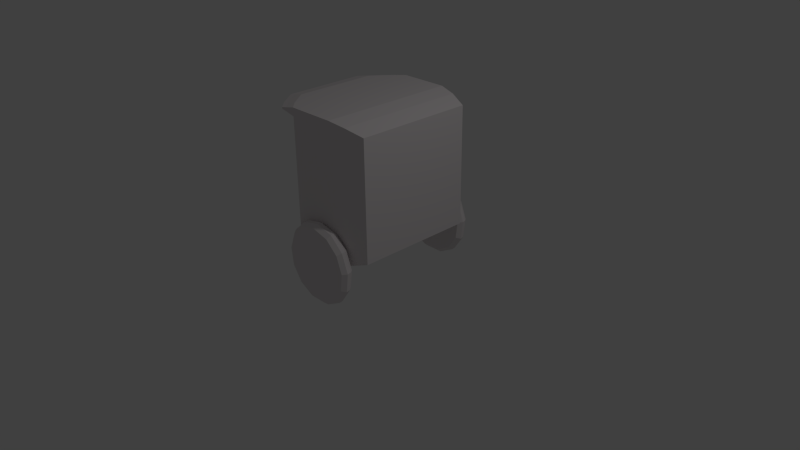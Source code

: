# Source: untitled.blend  (saved by Blender 2.69.0; exported with 4.5.12 LTS)
import bpy
from mathutils import Matrix  # noqa: F401  (used for matrix-valued properties, if any)

bpy.ops.wm.read_factory_settings(use_empty=True)
scene = bpy.context.scene
scene.name = 'Scene'

# ---- collections
col_collection_1 = bpy.data.collections.new('Collection 1'); scene.collection.children.link(col_collection_1)

# ---- materials (node trees are filled in below, after node groups)
mat_material_001 = bpy.data.materials.new('Material.001')
mat_material_001.alpha_threshold = 0.0
mat_material_001.use_transparent_shadow = False
mat_material_001.diffuse_color = (0.8, 0.756, 0.7663, 1.0)
mat_material_001.roughness = 0.5
mat_material_001.line_color = (0.0, 0.0, 0.0, 1.0)

# ---- material node trees

# ---- world
world_world = bpy.data.worlds.new('World'); scene.world = world_world
world_world.color = (0.05088, 0.05088, 0.05088)
world_world.use_sun_shadow = False
world_world.sun_shadow_jitter_overblur = 0.0
world_world.cycles.sampling_method = 'MANUAL'
world_world.cycles.sample_map_resolution = 256

# ---- cameras
cam_camera = bpy.data.cameras.new('Camera')
cam_camera.clip_end = 100.0
cam_camera.lens = 35.0
cam_camera.sensor_width = 32.0
cam_camera.sensor_height = 18.0
cam_camera.ortho_scale = 7.314
cam_camera.dof.focus_distance = 0.0
cam_camera.dof.aperture_fstop = 128.0

# ---- lights
light_lamp = bpy.data.lights.new('Lamp', 'POINT')
light_lamp.transmission_factor = 0.0
light_lamp.cutoff_distance = 30.0
light_lamp.energy = 100.0
light_lamp.shadow_buffer_clip_start = 1.001
light_lamp.shadow_soft_size = 0.1
light_lamp.shadow_maximum_resolution = 0.006
light_lamp.use_absolute_resolution = True
light_lamp.cycles.use_multiple_importance_sampling = False

# ---- meshes
me_cube_002 = bpy.data.meshes.new('Cube.002')
me_cube_002.from_pydata([(-0.5022, -0.8804, -0.8804), (-0.5022, 0.8804, -0.8804), (-0.261, 0.8044, -0.8044), (-0.261, -0.8044, -0.8044), (-0.5022, -0.8804, 0.8804), (-0.5022, 0.8804, 0.8804), (-0.261, 0.8044, 0.8044), (-0.261, -0.8044, 0.8044), (-0.7299, -0.9213, -0.9213), (-0.7299, 0.9213, -0.9213), (-0.7299, -0.9213, 0.9213), (-0.7299, 0.9213, 0.9213), (-1.389, -0.9213, -0.9213), (-1.389, 0.9213, -0.9213), (-1.389, -0.9213, 0.9213), (-1.389, 0.9213, 0.9213), (-1.518, -0.7985, -0.9213), (-1.518, 0.7985, -0.9213), (-1.518, -0.7985, 0.9213), (-1.518, 0.7985, 0.9213), (-1.713, -0.5492, -0.9213), (-1.713, 0.5492, -0.9213), (-1.713, -0.5492, 0.9213), (-1.713, 0.5492, 0.9213), (-0.9143, 1.075, -0.4412), (-1.149, 1.075, -0.4992), (-1.331, 1.075, -0.6598), (-1.417, 1.075, -0.8863), (-1.387, 1.075, -1.127), (-1.25, 1.075, -1.326), (-1.035, 1.075, -1.439), (-0.7932, 1.075, -1.439), (-0.5787, 1.075, -1.326), (-0.4411, 1.075, -1.127), (-0.4119, 1.075, -0.8863), (-0.4978, 1.075, -0.6598), (-0.6791, 1.075, -0.4992), (-0.9143, 1.026, -0.4027), (-1.167, 1.026, -0.465), (-1.362, 1.026, -0.6379), (-1.455, 1.026, -0.8816), (-1.423, 1.026, -1.14), (-1.275, 1.026, -1.355), (-1.045, 1.026, -1.476), (-0.7839, 1.026, -1.476), (-0.5531, 1.026, -1.355), (-0.4051, 1.026, -1.14), (-0.3736, 1.026, -0.8816), (-0.4661, 1.026, -0.6379), (-0.6612, 1.026, -0.465), (-0.8993, 0.966, -0.4012), (-1.152, 0.966, -0.4636), (-1.347, 0.966, -0.6365), (-1.44, 0.966, -0.8802), (-1.408, 0.966, -1.139), (-1.26, 0.966, -1.353), (-1.03, 0.966, -1.475), (-0.7689, 0.966, -1.475), (-0.5381, 0.966, -1.353), (-0.3901, 0.966, -1.139), (-0.3587, 0.966, -0.8802), (-0.4511, 0.966, -0.6365), (-0.6462, 0.966, -0.4636), (-0.8993, 0.9111, -0.4492), (-1.13, 0.9111, -0.5061), (-1.308, 0.9111, -0.6637), (-1.392, 0.9111, -0.886), (-1.364, 0.9111, -1.122), (-1.229, 0.9111, -1.318), (-1.018, 0.9111, -1.428), (-0.7804, 0.9111, -1.428), (-0.57, 0.9111, -1.318), (-0.435, 0.9111, -1.122), (-0.4063, 0.9111, -0.886), (-0.4906, 0.9111, -0.6637), (-0.6685, 0.9111, -0.5061), (-0.9143, -0.9251, -0.4412), (-1.149, -0.9251, -0.4992), (-1.331, -0.9251, -0.6598), (-1.417, -0.925, -0.8863), (-1.387, -0.925, -1.127), (-1.25, -0.925, -1.326), (-1.035, -0.925, -1.439), (-0.7932, -0.925, -1.439), (-0.5787, -0.925, -1.326), (-0.4411, -0.925, -1.127), (-0.4119, -0.925, -0.8863), (-0.4978, -0.9251, -0.6598), (-0.6791, -0.9251, -0.4992), (-0.9143, -0.9744, -0.4027), (-1.167, -0.9744, -0.465), (-1.362, -0.9743, -0.6379), (-1.455, -0.9743, -0.8816), (-1.423, -0.9743, -1.14), (-1.275, -0.9743, -1.355), (-1.045, -0.9743, -1.476), (-0.7839, -0.9743, -1.476), (-0.5531, -0.9743, -1.355), (-0.4051, -0.9743, -1.14), (-0.3736, -0.9743, -0.8816), (-0.4661, -0.9743, -0.6379), (-0.6612, -0.9744, -0.465), (-0.8993, -1.034, -0.4012), (-1.152, -1.034, -0.4636), (-1.347, -1.034, -0.6365), (-1.44, -1.034, -0.8802), (-1.408, -1.034, -1.139), (-1.26, -1.034, -1.353), (-1.03, -1.034, -1.475), (-0.7689, -1.034, -1.475), (-0.5381, -1.034, -1.353), (-0.3901, -1.034, -1.139), (-0.3587, -1.034, -0.8802), (-0.4511, -1.034, -0.6365), (-0.6462, -1.034, -0.4636), (-0.8993, -1.089, -0.4492), (-1.13, -1.089, -0.5061), (-1.308, -1.089, -0.6637), (-1.392, -1.089, -0.886), (-1.364, -1.089, -1.122), (-1.229, -1.089, -1.318), (-1.018, -1.089, -1.428), (-0.7804, -1.089, -1.428), (-0.57, -1.089, -1.318), (-0.435, -1.089, -1.122), (-0.4063, -1.089, -0.886), (-0.4906, -1.089, -0.6637), (-0.6685, -1.089, -0.5061), (-1.518, -0.7985, 0.7883), (-1.713, 0.5492, 0.8139), (-1.389, -0.9213, 0.8101), (-1.518, 0.7985, 0.8029), (-1.713, -0.5492, 0.8161), (-1.389, 0.9213, 0.8132), (-1.527, -0.9213, 0.8902), (-1.527, 0.9213, 0.8902), (-1.656, -0.7985, 0.8902), (-1.656, 0.7985, 0.8902), (-1.851, -0.5492, 0.8902), (-1.851, 0.5492, 0.8902), (-1.656, -0.7985, 0.8299), (-1.851, 0.5492, 0.8415), (-1.527, -0.9213, 0.8398), (-1.656, 0.7985, 0.8366), (-1.851, -0.5492, 0.8425), (-1.527, 0.9213, 0.8412), (-1.608, -0.9213, 0.8749), (-1.608, 0.9213, 0.8749), (-1.736, -0.7985, 0.8749), (-1.736, 0.7985, 0.8749), (-1.931, -0.5492, 0.8749), (-1.931, 0.5492, 0.8749), (-1.736, -0.7985, 0.8503), (-1.931, 0.5492, 0.855), (-1.608, -0.9213, 0.8543), (-1.736, 0.7985, 0.853), (-1.931, -0.5492, 0.8554), (-1.608, 0.9213, 0.8549)], [], [(1, 0, 8, 9), (5, 6, 2, 1), (6, 7, 3, 2), (7, 4, 0, 3), (0, 1, 2, 3), (7, 6, 5, 4), (9, 8, 12, 13), (5, 1, 9, 11), (4, 5, 11, 10), (0, 4, 10, 8), (13, 12, 16, 17), (11, 9, 13, 133, 15), (10, 11, 15, 14), (8, 10, 14, 130, 12), (17, 16, 20, 21), (133, 13, 17, 131), (14, 15, 19, 18), (12, 130, 128, 16), (132, 129, 21, 20), (131, 17, 21, 129), (18, 19, 23, 22), (16, 128, 132, 20), (36, 24, 37, 49), (35, 36, 49, 48), (34, 35, 48, 47), (33, 34, 47, 46), (32, 33, 46, 45), (31, 32, 45, 44), (30, 31, 44, 43), (29, 30, 43, 42), (28, 29, 42, 41), (27, 28, 41, 40), (26, 27, 40, 39), (25, 26, 39, 38), (24, 25, 38, 37), (49, 37, 50, 62), (48, 49, 62, 61), (47, 48, 61, 60), (46, 47, 60, 59), (45, 46, 59, 58), (44, 45, 58, 57), (43, 44, 57, 56), (42, 43, 56, 55), (41, 42, 55, 54), (40, 41, 54, 53), (39, 40, 53, 52), (38, 39, 52, 51), (37, 38, 51, 50), (62, 50, 63, 75), (61, 62, 75, 74), (60, 61, 74, 73), (59, 60, 73, 72), (58, 59, 72, 71), (57, 58, 71, 70), (56, 57, 70, 69), (55, 56, 69, 68), (54, 55, 68, 67), (53, 54, 67, 66), (52, 53, 66, 65), (51, 52, 65, 64), (50, 51, 64, 63), (64, 65, 66, 67, 68, 69, 70, 71, 72, 73, 74, 75, 63), (25, 24, 36, 35, 34, 33, 32, 31, 30, 29, 28, 27, 26), (88, 76, 89, 101), (87, 88, 101, 100), (86, 87, 100, 99), (85, 86, 99, 98), (84, 85, 98, 97), (83, 84, 97, 96), (82, 83, 96, 95), (81, 82, 95, 94), (80, 81, 94, 93), (79, 80, 93, 92), (78, 79, 92, 91), (77, 78, 91, 90), (76, 77, 90, 89), (101, 89, 102, 114), (100, 101, 114, 113), (99, 100, 113, 112), (98, 99, 112, 111), (97, 98, 111, 110), (96, 97, 110, 109), (95, 96, 109, 108), (94, 95, 108, 107), (93, 94, 107, 106), (92, 93, 106, 105), (91, 92, 105, 104), (90, 91, 104, 103), (89, 90, 103, 102), (114, 102, 115, 127), (113, 114, 127, 126), (112, 113, 126, 125), (111, 112, 125, 124), (110, 111, 124, 123), (109, 110, 123, 122), (108, 109, 122, 121), (107, 108, 121, 120), (106, 107, 120, 119), (105, 106, 119, 118), (104, 105, 118, 117), (103, 104, 117, 116), (102, 103, 116, 115), (116, 117, 118, 119, 120, 121, 122, 123, 124, 125, 126, 127, 115), (77, 76, 88, 87, 86, 85, 84, 83, 82, 81, 80, 79, 78), (129, 132, 144, 141), (133, 131, 143, 145), (131, 129, 141, 143), (128, 130, 142, 140), (132, 128, 140, 144), (141, 144, 156, 153), (145, 143, 155, 157), (143, 141, 153, 155), (140, 142, 154, 152), (144, 140, 152, 156), (15, 133, 145, 135), (18, 22, 138, 136), (23, 19, 137, 139), (22, 23, 139, 138), (14, 18, 136, 134), (19, 15, 135, 137), (130, 14, 134, 142), (150, 151, 153, 156), (147, 157, 155, 149), (149, 155, 153, 151), (154, 146, 148, 152), (152, 148, 150, 156), (135, 145, 157, 147), (136, 138, 150, 148), (139, 137, 149, 151), (138, 139, 151, 150), (134, 136, 148, 146), (137, 135, 147, 149), (142, 134, 146, 154)])
_uv = me_cube_002.uv_layers.new(name='UVMap')
_uv.uv.foreach_set('vector', [0.3481, 0.2347, 0.00828, 0.2347, 0.0003829, 0.1901, 0.356, 0.1901, 0.2439, 0.9354, 0.1951, 0.9207, 0.1951, 0.6102, 0.2439, 0.5956, 0.3109, 0.5948, 0.0003829, 0.5948, 0.0003829, 0.2843, 0.3109, 0.2843, 0.3109, 0.9207, 0.2621, 0.9354, 0.2621, 0.5956, 0.3109, 0.6102, 0.00828, 0.2347, 0.3481, 0.2347, 0.3335, 0.2835, 0.02295, 0.2835, 0.3342, 0.2843, 0.6447, 0.2843, 0.6594, 0.3331, 0.3196, 0.3331, 0.356, 0.1901, 0.0003829, 0.1901, 0.0003829, 0.06279, 0.356, 0.06279, 0.9117, 0.8783, 0.9118, 0.5385, 0.9564, 0.5306, 0.9563, 0.8862, 0.3196, 0.3331, 0.6594, 0.3331, 0.6673, 0.3777, 0.3117, 0.3777, 0.9645, 0.1618, 0.9644, 0.5016, 0.9198, 0.5095, 0.9199, 0.1539, 0.356, 0.06279, 0.0003829, 0.06279, 0.02408, 0.03796, 0.3323, 0.03796, 0.7836, 0.8862, 0.7836, 0.5306, 0.9109, 0.5306, 0.9109, 0.8654, 0.9109, 0.8862, 0.3117, 0.3777, 0.6673, 0.3777, 0.6673, 0.505, 0.3117, 0.505, 0.7953, 0.1742, 0.7953, 0.5298, 0.6681, 0.5298, 0.6681, 0.5084, 0.6681, 0.1742, 0.3323, 0.03796, 0.02408, 0.03796, 0.07221, 0.000383, 0.2842, 0.0003829, 0.9572, 0.8654, 0.9572, 0.5306, 0.9915, 0.5306, 0.9915, 0.8634, 0.3117, 0.505, 0.6673, 0.505, 0.6436, 0.5298, 0.3354, 0.5298, 0.9996, 0.1753, 0.9996, 0.5095, 0.9653, 0.5053, 0.9653, 0.1753, 0.5236, 0.8659, 0.3117, 0.8655, 0.3117, 0.5306, 0.5236, 0.5306, 0.8579, 0.5074, 0.8579, 0.1746, 0.919, 0.1746, 0.919, 0.5095, 0.6226, 0.02576, 0.9309, 0.02576, 0.8827, 0.06334, 0.6708, 0.06334, 0.8572, 0.1742, 0.8572, 0.5042, 0.7961, 0.5095, 0.7961, 0.1742, 0.64, 0.7898, 0.5822, 0.7689, 0.5906, 0.7563, 0.6417, 0.7748, 0.7013, 0.782, 0.64, 0.7898, 0.6417, 0.7748, 0.6959, 0.7678, 0.7531, 0.7469, 0.7013, 0.782, 0.6959, 0.7678, 0.7417, 0.7367, 0.7829, 0.6917, 0.7531, 0.7469, 0.7417, 0.7367, 0.768, 0.6879, 0.7829, 0.6295, 0.7829, 0.6917, 0.768, 0.6879, 0.768, 0.6331, 0.7541, 0.5742, 0.7829, 0.6295, 0.768, 0.6331, 0.7426, 0.5845, 0.7026, 0.5384, 0.7541, 0.5742, 0.7426, 0.5845, 0.6971, 0.553, 0.6397, 0.5306, 0.7026, 0.5384, 0.6971, 0.553, 0.6417, 0.5462, 0.5803, 0.5533, 0.6397, 0.5306, 0.6417, 0.5462, 0.5894, 0.5662, 0.5386, 0.6012, 0.5803, 0.5533, 0.5894, 0.5662, 0.5526, 0.6083, 0.5244, 0.6628, 0.5386, 0.6012, 0.5526, 0.6083, 0.5399, 0.6625, 0.5404, 0.7232, 0.5244, 0.6628, 0.5399, 0.6625, 0.5538, 0.7159, 0.5822, 0.7689, 0.5404, 0.7232, 0.5538, 0.7159, 0.5906, 0.7563, 0.6417, 0.7748, 0.5906, 0.7563, 0.5999, 0.7473, 0.6454, 0.7624, 0.6959, 0.7678, 0.6417, 0.7748, 0.6454, 0.7624, 0.6926, 0.7552, 0.7417, 0.7367, 0.6959, 0.7678, 0.6926, 0.7552, 0.7316, 0.7275, 0.768, 0.6879, 0.7417, 0.7367, 0.7316, 0.7275, 0.7551, 0.686, 0.768, 0.6331, 0.768, 0.6879, 0.7551, 0.686, 0.7561, 0.6384, 0.7426, 0.5845, 0.768, 0.6331, 0.7561, 0.6384, 0.7349, 0.5951, 0.6971, 0.553, 0.7426, 0.5845, 0.7349, 0.5951, 0.695, 0.5661, 0.6417, 0.5462, 0.6971, 0.553, 0.695, 0.5661, 0.6454, 0.5591, 0.5894, 0.5662, 0.6417, 0.5462, 0.6454, 0.5591, 0.5979, 0.5768, 0.5526, 0.6083, 0.5894, 0.5662, 0.5979, 0.5768, 0.5643, 0.615, 0.5399, 0.6625, 0.5526, 0.6083, 0.5643, 0.615, 0.5532, 0.6643, 0.5538, 0.7159, 0.5399, 0.6625, 0.5532, 0.6643, 0.5664, 0.7121, 0.5906, 0.7563, 0.5538, 0.7159, 0.5664, 0.7121, 0.5999, 0.7473, 0.6454, 0.7624, 0.5999, 0.7473, 0.6071, 0.7357, 0.6463, 0.7489, 0.6926, 0.7552, 0.6454, 0.7624, 0.6463, 0.7489, 0.6873, 0.7426, 0.7316, 0.7275, 0.6926, 0.7552, 0.6873, 0.7426, 0.7213, 0.7184, 0.7551, 0.686, 0.7316, 0.7275, 0.7213, 0.7184, 0.7419, 0.6824, 0.7561, 0.6384, 0.7551, 0.686, 0.7419, 0.6824, 0.7428, 0.6414, 0.7349, 0.5951, 0.7561, 0.6384, 0.7428, 0.6414, 0.7244, 0.6042, 0.695, 0.5661, 0.7349, 0.5951, 0.7244, 0.6042, 0.6899, 0.5793, 0.6454, 0.5591, 0.695, 0.5661, 0.6899, 0.5793, 0.6471, 0.5734, 0.5979, 0.5768, 0.6454, 0.5591, 0.6471, 0.5734, 0.6062, 0.5885, 0.5643, 0.615, 0.5979, 0.5768, 0.6062, 0.5885, 0.5772, 0.6214, 0.5532, 0.6643, 0.5643, 0.615, 0.5772, 0.6214, 0.5673, 0.6638, 0.5664, 0.7121, 0.5532, 0.6643, 0.5673, 0.6638, 0.5784, 0.7051, 0.5999, 0.7473, 0.5664, 0.7121, 0.5784, 0.7051, 0.6071, 0.7357, 0.5784, 0.7051, 0.5673, 0.6638, 0.5772, 0.6214, 0.6062, 0.5885, 0.6471, 0.5734, 0.6899, 0.5793, 0.7244, 0.6042, 0.7428, 0.6414, 0.7419, 0.6824, 0.7213, 0.7184, 0.6873, 0.7426, 0.6463, 0.7489, 0.6071, 0.7357, 0.05195, 0.6067, 0.09733, 0.5956, 0.1427, 0.6067, 0.1777, 0.6377, 0.1943, 0.6814, 0.1886, 0.7279, 0.1621, 0.7663, 0.1207, 0.788, 0.07396, 0.788, 0.03257, 0.7663, 0.006017, 0.7279, 0.0003829, 0.6814, 0.01696, 0.6377, 0.5281, 0.07695, 0.4858, 0.06828, 0.4854, 0.05637, 0.5331, 0.06612, 0.5613, 0.1048, 0.5281, 0.07695, 0.5331, 0.06612, 0.571, 0.09752, 0.5776, 0.1457, 0.5613, 0.1048, 0.571, 0.09752, 0.5898, 0.1439, 0.572, 0.1897, 0.5776, 0.1457, 0.5898, 0.1439, 0.5835, 0.1941, 0.5464, 0.2247, 0.572, 0.1897, 0.5835, 0.1941, 0.5541, 0.2339, 0.5079, 0.243, 0.5464, 0.2247, 0.5541, 0.2339, 0.5105, 0.2546, 0.4655, 0.2417, 0.5079, 0.243, 0.5105, 0.2546, 0.4625, 0.2531, 0.4285, 0.2214, 0.4655, 0.2417, 0.4625, 0.2531, 0.4207, 0.2302, 0.4048, 0.187, 0.4285, 0.2214, 0.4207, 0.2302, 0.394, 0.1913, 0.3996, 0.1457, 0.4048, 0.187, 0.394, 0.1913, 0.3881, 0.1446, 0.4135, 0.1067, 0.3996, 0.1457, 0.3881, 0.1446, 0.4038, 0.1004, 0.4444, 0.07864, 0.4135, 0.1067, 0.4038, 0.1004, 0.4387, 0.06847, 0.4858, 0.06828, 0.4444, 0.07864, 0.4387, 0.06847, 0.4854, 0.05637, 0.5331, 0.06612, 0.4854, 0.05637, 0.4881, 0.0437, 0.541, 0.05573, 0.571, 0.09752, 0.5331, 0.06612, 0.541, 0.05573, 0.5826, 0.09103, 0.5898, 0.1439, 0.571, 0.09752, 0.5826, 0.09103, 0.6032, 0.1422, 0.5835, 0.1941, 0.5898, 0.1439, 0.6032, 0.1422, 0.5964, 0.1977, 0.5541, 0.2339, 0.5835, 0.1941, 0.5964, 0.1977, 0.5641, 0.2422, 0.5105, 0.2546, 0.5541, 0.2339, 0.5641, 0.2422, 0.5161, 0.2661, 0.4625, 0.2531, 0.5105, 0.2546, 0.5161, 0.2661, 0.4621, 0.266, 0.4207, 0.2302, 0.4625, 0.2531, 0.4621, 0.266, 0.4138, 0.2412, 0.394, 0.1913, 0.4207, 0.2302, 0.4138, 0.2412, 0.3823, 0.1968, 0.3881, 0.1446, 0.394, 0.1913, 0.3823, 0.1968, 0.3748, 0.1426, 0.4038, 0.1004, 0.3881, 0.1446, 0.3748, 0.1426, 0.3944, 0.09159, 0.4387, 0.06847, 0.4038, 0.1004, 0.3944, 0.09159, 0.4352, 0.05608, 0.4854, 0.05637, 0.4387, 0.06847, 0.4352, 0.05608, 0.4881, 0.0437, 0.541, 0.05573, 0.4881, 0.0437, 0.488, 0.02576, 0.549, 0.03952, 0.5826, 0.09103, 0.541, 0.05573, 0.549, 0.03952, 0.5974, 0.08017, 0.6032, 0.1422, 0.5826, 0.09103, 0.5974, 0.08017, 0.6219, 0.1396, 0.5964, 0.1977, 0.6032, 0.1422, 0.6219, 0.1396, 0.6152, 0.2052, 0.5641, 0.2422, 0.5964, 0.1977, 0.6152, 0.2052, 0.5749, 0.2552, 0.5161, 0.2661, 0.5641, 0.2422, 0.5749, 0.2552, 0.5203, 0.2835, 0.4621, 0.266, 0.5161, 0.2661, 0.5203, 0.2835, 0.4578, 0.2835, 0.4138, 0.2412, 0.4621, 0.266, 0.4578, 0.2835, 0.402, 0.2548, 0.3823, 0.1968, 0.4138, 0.2412, 0.402, 0.2548, 0.3654, 0.2034, 0.3748, 0.1426, 0.3823, 0.1968, 0.3654, 0.2034, 0.3568, 0.1405, 0.3944, 0.09159, 0.3748, 0.1426, 0.3568, 0.1405, 0.3796, 0.08123, 0.4352, 0.05608, 0.3944, 0.09159, 0.3796, 0.08123, 0.4271, 0.0401, 0.4881, 0.0437, 0.4352, 0.05608, 0.4271, 0.0401, 0.488, 0.02576, 0.1221, 0.9777, 0.0762, 0.9777, 0.03558, 0.9564, 0.009522, 0.9186, 0.003992, 0.8731, 0.02026, 0.8302, 0.0546, 0.7998, 0.09914, 0.7888, 0.1437, 0.7998, 0.178, 0.8302, 0.1943, 0.8731, 0.1888, 0.9186, 0.1627, 0.9564, 0.4444, 0.07864, 0.4858, 0.06828, 0.5281, 0.07695, 0.5613, 0.1048, 0.5776, 0.1457, 0.572, 0.1897, 0.5464, 0.2247, 0.5079, 0.243, 0.4655, 0.2417, 0.4285, 0.2214, 0.4048, 0.187, 0.3996, 0.1457, 0.4135, 0.1067, 0.6399, 0.9492, 0.4329, 0.949, 0.4447, 0.9228, 0.6281, 0.9233, 0.7609, 0.9232, 0.7166, 0.9443, 0.6909, 0.9231, 0.7261, 0.9145, 0.7166, 0.9443, 0.6399, 0.9492, 0.6281, 0.9233, 0.6909, 0.9231, 0.3559, 0.9455, 0.3117, 0.9232, 0.3465, 0.9143, 0.3818, 0.9236, 0.4329, 0.949, 0.3559, 0.9455, 0.3818, 0.9236, 0.4447, 0.9228, 0.6281, 0.9233, 0.4447, 0.9228, 0.4501, 0.9091, 0.6227, 0.9105, 0.7261, 0.9145, 0.6909, 0.9231, 0.6794, 0.9105, 0.7103, 0.9101, 0.6909, 0.9231, 0.6281, 0.9233, 0.6227, 0.9105, 0.6794, 0.9105, 0.3818, 0.9236, 0.3465, 0.9143, 0.3624, 0.9099, 0.3934, 0.9107, 0.4447, 0.9228, 0.3818, 0.9236, 0.3934, 0.9107, 0.4501, 0.9091, 0.7605, 0.8922, 0.7609, 0.9232, 0.7261, 0.9145, 0.7262, 0.9018, 0.3566, 0.8725, 0.4328, 0.8667, 0.4447, 0.8927, 0.3819, 0.8933, 0.6401, 0.8667, 0.7163, 0.8729, 0.6909, 0.8937, 0.6281, 0.8932, 0.4328, 0.8667, 0.6401, 0.8667, 0.6281, 0.8932, 0.4447, 0.8927, 0.3123, 0.8913, 0.3566, 0.8725, 0.3819, 0.8933, 0.3465, 0.9013, 0.7163, 0.8729, 0.7605, 0.8922, 0.7262, 0.9018, 0.6909, 0.8937, 0.3117, 0.9232, 0.3123, 0.8913, 0.3465, 0.9013, 0.3465, 0.9143, 0.4501, 0.9056, 0.6227, 0.9069, 0.6227, 0.9105, 0.4501, 0.9091, 0.7105, 0.9066, 0.7103, 0.9101, 0.6794, 0.9105, 0.6794, 0.9061, 0.6794, 0.9061, 0.6794, 0.9105, 0.6227, 0.9105, 0.6227, 0.9069, 0.3624, 0.9099, 0.3622, 0.9063, 0.3934, 0.9058, 0.3934, 0.9107, 0.3934, 0.9107, 0.3934, 0.9058, 0.4501, 0.9056, 0.4501, 0.9091, 0.7262, 0.9018, 0.7261, 0.9145, 0.7103, 0.9101, 0.7105, 0.9066, 0.3819, 0.8933, 0.4447, 0.8927, 0.4501, 0.9056, 0.3934, 0.9058, 0.6281, 0.8932, 0.6909, 0.8937, 0.6794, 0.9061, 0.6227, 0.9069, 0.4447, 0.8927, 0.6281, 0.8932, 0.6227, 0.9069, 0.4501, 0.9056, 0.3465, 0.9013, 0.3819, 0.8933, 0.3934, 0.9058, 0.3622, 0.9063, 0.6909, 0.8937, 0.7262, 0.9018, 0.7105, 0.9066, 0.6794, 0.9061, 0.3465, 0.9143, 0.3465, 0.9013, 0.3622, 0.9063, 0.3624, 0.9099])
me_cube_002.materials.append(mat_material_001)
me_cube_002.use_remesh_preserve_volume = False
me_cube_002.use_remesh_preserve_attributes = False
me_cube_002.use_mirror_vertex_groups = False
me_cube_002.update()

# ---- objects
ob_cube = bpy.data.objects.new('Cube', me_cube_002)
ob_lamp = bpy.data.objects.new('Lamp', light_lamp)
ob_camera = bpy.data.objects.new('Camera', cam_camera)

# ---- transforms, parenting, visibility, modifiers, constraints
ob_cube.location = (0.8022, 0.232, 1.078)
ob_cube.lineart.crease_threshold = 0.0
ob_lamp.location = (4.076, 1.005, 5.904)
ob_lamp.rotation_euler = (0.6503, 0.05522, 1.866)
ob_lamp.lock_rotations_4d = False
ob_lamp.empty_display_type = 'ARROWS'
ob_lamp.color = (0.0, 0.0, 0.0, 0.0)
ob_lamp.lineart.crease_threshold = 0.0
ob_camera.location = (7.481, -6.508, 5.344)
ob_camera.rotation_euler = (1.109, 0.01082, 0.8149)
ob_camera.lock_rotations_4d = False
ob_camera.empty_display_type = 'ARROWS'
ob_camera.color = (0.0, 0.0, 0.0, 0.0)
ob_camera.display_type = 'WIRE'
ob_camera.lineart.crease_threshold = 0.0

# ---- collection membership
col_collection_1.objects.link(ob_cube)
col_collection_1.objects.link(ob_lamp)
col_collection_1.objects.link(ob_camera)

# ---- scene / render settings (as saved in the file)
scene.camera = ob_camera
scene.frame_start = 1; scene.frame_end = 250; scene.frame_set(1)
scene.render.engine = 'BLENDER_EEVEE_NEXT'
scene.render.image_settings.compression = 90
scene.render.resolution_percentage = 50
scene.render.dither_intensity = 0.0
scene.cycles.use_denoising = False
scene.cycles.samples = 10
scene.cycles.sampling_pattern = 'TABULATED_SOBOL'
scene.cycles.light_sampling_threshold = 0.0
scene.cycles.use_adaptive_sampling = False
scene.cycles.use_light_tree = False
scene.cycles.blur_glossy = 0.0
scene.cycles.volume_bounces = 1
scene.cycles.pixel_filter_type = 'GAUSSIAN'
scene.cycles.sample_clamp_indirect = 0.0
scene.view_settings.view_transform = 'Standard'
bpy.context.view_layer.update()
